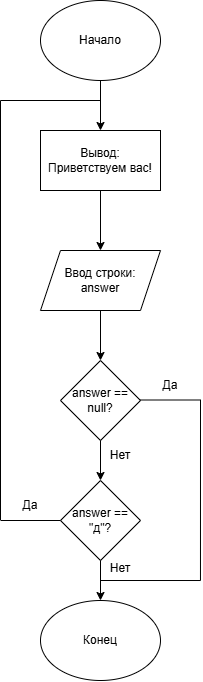

The diagram above was exported from draw.io. Its source (the exported page's mxGraphModel, read from the mxfile embedded in the PNG):
<mxGraphModel dx="1406" dy="780" grid="1" gridSize="10" guides="1" tooltips="1" connect="1" arrows="1" fold="1" page="1" pageScale="1" pageWidth="827" pageHeight="1169" math="0" shadow="0">
  <root>
    <mxCell id="0" />
    <mxCell id="1" parent="0" />
    <mxCell id="j9F3TCWfMfY_A4AIq4oh-5" connectable="0" parent="1" style="group" value="" vertex="1">
      <mxGeometry height="80" width="120" x="320" y="40" as="geometry" />
    </mxCell>
    <mxCell id="j9F3TCWfMfY_A4AIq4oh-1" parent="j9F3TCWfMfY_A4AIq4oh-5" style="ellipse;whiteSpace=wrap;html=1;shapeInside=1;" value="" vertex="1">
      <mxGeometry height="80" width="120" as="geometry" />
    </mxCell>
    <mxCell id="j9F3TCWfMfY_A4AIq4oh-4" parent="j9F3TCWfMfY_A4AIq4oh-5" style="text;html=1;whiteSpace=wrap;strokeColor=none;fillColor=none;align=center;verticalAlign=middle;rounded=0;" value="Начало" vertex="1">
      <mxGeometry height="30" width="120" y="25" as="geometry" />
    </mxCell>
    <mxCell id="j9F3TCWfMfY_A4AIq4oh-38" edge="1" parent="j9F3TCWfMfY_A4AIq4oh-5" style="endArrow=none;html=1;rounded=0;" value="">
      <mxGeometry height="50" relative="1" width="50" as="geometry">
        <mxPoint x="-40" y="100" as="sourcePoint" />
        <mxPoint x="60" y="100" as="targetPoint" />
      </mxGeometry>
    </mxCell>
    <mxCell id="j9F3TCWfMfY_A4AIq4oh-7" connectable="0" parent="1" style="group" value="" vertex="1">
      <mxGeometry height="60" width="120" x="320" y="170" as="geometry" />
    </mxCell>
    <mxCell id="j9F3TCWfMfY_A4AIq4oh-2" parent="j9F3TCWfMfY_A4AIq4oh-7" style="rounded=0;whiteSpace=wrap;html=1;" value="" vertex="1">
      <mxGeometry height="60" width="120" as="geometry" />
    </mxCell>
    <mxCell id="j9F3TCWfMfY_A4AIq4oh-6" parent="j9F3TCWfMfY_A4AIq4oh-7" style="text;html=1;whiteSpace=wrap;strokeColor=none;fillColor=none;align=center;verticalAlign=middle;rounded=0;" value="Вывод: Приветствуем вас!" vertex="1">
      <mxGeometry height="60" width="120" as="geometry" />
    </mxCell>
    <mxCell id="j9F3TCWfMfY_A4AIq4oh-10" connectable="0" parent="1" style="group" value="" vertex="1">
      <mxGeometry height="60" width="120" x="320" y="290" as="geometry" />
    </mxCell>
    <mxCell id="j9F3TCWfMfY_A4AIq4oh-8" parent="j9F3TCWfMfY_A4AIq4oh-10" style="shape=parallelogram;perimeter=parallelogramPerimeter;whiteSpace=wrap;html=1;shapeInside=1;fixedSize=1;" value="" vertex="1">
      <mxGeometry height="60" width="120" as="geometry" />
    </mxCell>
    <mxCell id="j9F3TCWfMfY_A4AIq4oh-9" parent="j9F3TCWfMfY_A4AIq4oh-10" style="text;html=1;whiteSpace=wrap;strokeColor=none;fillColor=none;align=center;verticalAlign=middle;rounded=0;" value="Ввод строки: answer" vertex="1">
      <mxGeometry height="30" width="100" x="10" y="15" as="geometry" />
    </mxCell>
    <mxCell id="j9F3TCWfMfY_A4AIq4oh-12" connectable="0" parent="1" style="group" value="" vertex="1">
      <mxGeometry height="80" width="80" x="340" y="400" as="geometry" />
    </mxCell>
    <mxCell id="j9F3TCWfMfY_A4AIq4oh-3" parent="j9F3TCWfMfY_A4AIq4oh-12" style="rhombus;whiteSpace=wrap;html=1;shapeInside=1;" value="" vertex="1">
      <mxGeometry height="80" width="80" as="geometry" />
    </mxCell>
    <mxCell id="j9F3TCWfMfY_A4AIq4oh-11" parent="j9F3TCWfMfY_A4AIq4oh-12" style="text;html=1;whiteSpace=wrap;strokeColor=none;fillColor=none;align=center;verticalAlign=middle;rounded=0;" value="answer == null?" vertex="1">
      <mxGeometry height="30" width="60" x="10" y="25" as="geometry" />
    </mxCell>
    <mxCell id="j9F3TCWfMfY_A4AIq4oh-14" connectable="0" parent="1" style="group" value="" vertex="1">
      <mxGeometry height="80" width="80" x="340" y="520" as="geometry" />
    </mxCell>
    <mxCell id="j9F3TCWfMfY_A4AIq4oh-15" parent="j9F3TCWfMfY_A4AIq4oh-14" style="rhombus;whiteSpace=wrap;html=1;shapeInside=1;" value="" vertex="1">
      <mxGeometry height="80" width="80" as="geometry" />
    </mxCell>
    <mxCell id="j9F3TCWfMfY_A4AIq4oh-16" parent="j9F3TCWfMfY_A4AIq4oh-14" style="text;html=1;whiteSpace=wrap;strokeColor=none;fillColor=none;align=center;verticalAlign=middle;rounded=0;" value="answer == &quot;д&quot;?" vertex="1">
      <mxGeometry height="30" width="60" x="10" y="25" as="geometry" />
    </mxCell>
    <mxCell id="j9F3TCWfMfY_A4AIq4oh-17" connectable="0" parent="1" style="group" value="" vertex="1">
      <mxGeometry height="80" width="120" x="320" y="640" as="geometry" />
    </mxCell>
    <mxCell id="j9F3TCWfMfY_A4AIq4oh-18" parent="j9F3TCWfMfY_A4AIq4oh-17" style="ellipse;whiteSpace=wrap;html=1;shapeInside=1;" value="" vertex="1">
      <mxGeometry height="80" width="120" as="geometry" />
    </mxCell>
    <mxCell id="j9F3TCWfMfY_A4AIq4oh-19" parent="j9F3TCWfMfY_A4AIq4oh-17" style="text;html=1;whiteSpace=wrap;strokeColor=none;fillColor=none;align=center;verticalAlign=middle;rounded=0;" value="Конец" vertex="1">
      <mxGeometry height="30" width="120" y="25" as="geometry" />
    </mxCell>
    <mxCell id="j9F3TCWfMfY_A4AIq4oh-20" edge="1" parent="1" source="j9F3TCWfMfY_A4AIq4oh-1" style="edgeStyle=orthogonalEdgeStyle;rounded=0;orthogonalLoop=1;jettySize=auto;html=1;exitX=0.5;exitY=1;exitDx=0;exitDy=0;entryX=0.5;entryY=0;entryDx=0;entryDy=0;" target="j9F3TCWfMfY_A4AIq4oh-6">
      <mxGeometry relative="1" as="geometry" />
    </mxCell>
    <mxCell id="j9F3TCWfMfY_A4AIq4oh-21" edge="1" parent="1" source="j9F3TCWfMfY_A4AIq4oh-6" style="edgeStyle=orthogonalEdgeStyle;rounded=0;orthogonalLoop=1;jettySize=auto;html=1;exitX=0.5;exitY=1;exitDx=0;exitDy=0;entryX=0.5;entryY=0;entryDx=0;entryDy=0;" target="j9F3TCWfMfY_A4AIq4oh-8">
      <mxGeometry relative="1" as="geometry" />
    </mxCell>
    <mxCell id="j9F3TCWfMfY_A4AIq4oh-22" edge="1" parent="1" source="j9F3TCWfMfY_A4AIq4oh-8" style="edgeStyle=orthogonalEdgeStyle;rounded=0;orthogonalLoop=1;jettySize=auto;html=1;exitX=0.5;exitY=1;exitDx=0;exitDy=0;entryX=0.5;entryY=0;entryDx=0;entryDy=0;" target="j9F3TCWfMfY_A4AIq4oh-3">
      <mxGeometry relative="1" as="geometry" />
    </mxCell>
    <mxCell id="j9F3TCWfMfY_A4AIq4oh-23" edge="1" parent="1" source="j9F3TCWfMfY_A4AIq4oh-3" style="edgeStyle=orthogonalEdgeStyle;rounded=0;orthogonalLoop=1;jettySize=auto;html=1;exitX=0.5;exitY=1;exitDx=0;exitDy=0;entryX=0.5;entryY=0;entryDx=0;entryDy=0;" target="j9F3TCWfMfY_A4AIq4oh-15">
      <mxGeometry relative="1" as="geometry" />
    </mxCell>
    <mxCell id="j9F3TCWfMfY_A4AIq4oh-24" edge="1" parent="1" source="j9F3TCWfMfY_A4AIq4oh-15" style="edgeStyle=orthogonalEdgeStyle;rounded=0;orthogonalLoop=1;jettySize=auto;html=1;exitX=0.5;exitY=1;exitDx=0;exitDy=0;entryX=0.5;entryY=0;entryDx=0;entryDy=0;" target="j9F3TCWfMfY_A4AIq4oh-18">
      <mxGeometry relative="1" as="geometry" />
    </mxCell>
    <mxCell id="j9F3TCWfMfY_A4AIq4oh-27" edge="1" parent="1" style="endArrow=none;html=1;rounded=0;" value="">
      <mxGeometry height="50" relative="1" width="50" as="geometry">
        <mxPoint x="280" y="560" as="sourcePoint" />
        <mxPoint x="340" y="560" as="targetPoint" />
      </mxGeometry>
    </mxCell>
    <mxCell id="j9F3TCWfMfY_A4AIq4oh-28" edge="1" parent="1" style="endArrow=none;html=1;rounded=0;" value="">
      <mxGeometry height="50" relative="1" width="50" as="geometry">
        <mxPoint x="280" y="140" as="sourcePoint" />
        <mxPoint x="280" y="559.5" as="targetPoint" />
      </mxGeometry>
    </mxCell>
    <mxCell id="j9F3TCWfMfY_A4AIq4oh-30" edge="1" parent="1" style="endArrow=none;html=1;rounded=0;" value="">
      <mxGeometry height="50" relative="1" width="50" as="geometry">
        <mxPoint x="420" y="439.5" as="sourcePoint" />
        <mxPoint x="480" y="439.5" as="targetPoint" />
      </mxGeometry>
    </mxCell>
    <mxCell id="j9F3TCWfMfY_A4AIq4oh-31" edge="1" parent="1" style="endArrow=none;html=1;rounded=0;" value="">
      <mxGeometry height="50" relative="1" width="50" as="geometry">
        <mxPoint x="480" y="439.5" as="sourcePoint" />
        <mxPoint x="479.97" y="620" as="targetPoint" />
      </mxGeometry>
    </mxCell>
    <mxCell id="j9F3TCWfMfY_A4AIq4oh-33" parent="1" style="text;html=1;whiteSpace=wrap;strokeColor=none;fillColor=none;align=center;verticalAlign=middle;rounded=0;" value="Да" vertex="1">
      <mxGeometry height="30" width="60" x="420" y="410" as="geometry" />
    </mxCell>
    <mxCell id="j9F3TCWfMfY_A4AIq4oh-34" parent="1" style="text;html=1;whiteSpace=wrap;strokeColor=none;fillColor=none;align=center;verticalAlign=middle;rounded=0;" value="Да" vertex="1">
      <mxGeometry height="30" width="60" x="280" y="530" as="geometry" />
    </mxCell>
    <mxCell id="j9F3TCWfMfY_A4AIq4oh-35" parent="1" style="text;html=1;whiteSpace=wrap;strokeColor=none;fillColor=none;align=center;verticalAlign=middle;rounded=0;" value="Нет" vertex="1">
      <mxGeometry height="30" width="60" x="370" y="480" as="geometry" />
    </mxCell>
    <mxCell id="j9F3TCWfMfY_A4AIq4oh-36" parent="1" style="text;html=1;whiteSpace=wrap;strokeColor=none;fillColor=none;align=center;verticalAlign=middle;rounded=0;" value="Нет" vertex="1">
      <mxGeometry height="30" width="60" x="370" y="593" as="geometry" />
    </mxCell>
    <mxCell id="j9F3TCWfMfY_A4AIq4oh-39" edge="1" parent="1" style="endArrow=none;html=1;rounded=0;exitX=0.167;exitY=0.733;exitDx=0;exitDy=0;exitPerimeter=0;" value="">
      <mxGeometry height="50" relative="1" width="50" as="geometry">
        <mxPoint x="380.02" y="619.9999999999999" as="sourcePoint" />
        <mxPoint x="480" y="620.01" as="targetPoint" />
      </mxGeometry>
    </mxCell>
  </root>
</mxGraphModel>